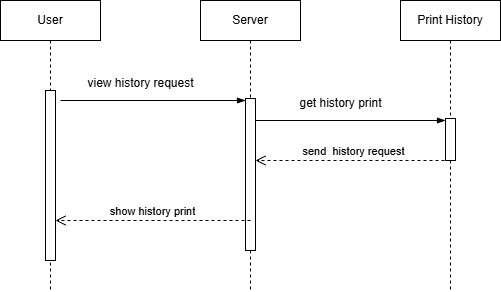

The diagram above was exported from draw.io. Its source (the exported page's mxGraphModel, read from the mxfile embedded in the PNG):
<mxGraphModel dx="1320" dy="702" grid="1" gridSize="10" guides="1" tooltips="1" connect="1" arrows="1" fold="1" page="1" pageScale="1" pageWidth="827" pageHeight="1169" math="0" shadow="0">
  <root>
    <mxCell id="0" />
    <mxCell id="1" parent="0" />
    <mxCell id="jPdnofCrqA31wUXM4_iv-1" value="User" style="shape=umlLifeline;perimeter=lifelinePerimeter;whiteSpace=wrap;html=1;container=1;dropTarget=0;collapsible=0;recursiveResize=0;outlineConnect=0;portConstraint=eastwest;newEdgeStyle={&quot;edgeStyle&quot;:&quot;elbowEdgeStyle&quot;,&quot;elbow&quot;:&quot;vertical&quot;,&quot;curved&quot;:0,&quot;rounded&quot;:0};" parent="1" vertex="1">
      <mxGeometry x="120" y="30" width="100" height="290" as="geometry" />
    </mxCell>
    <mxCell id="jPdnofCrqA31wUXM4_iv-2" value="" style="html=1;points=[[0,0,0,0,5],[0,1,0,0,-5],[1,0,0,0,5],[1,1,0,0,-5]];perimeter=orthogonalPerimeter;outlineConnect=0;targetShapes=umlLifeline;portConstraint=eastwest;newEdgeStyle={&quot;curved&quot;:0,&quot;rounded&quot;:0};" parent="jPdnofCrqA31wUXM4_iv-1" vertex="1">
      <mxGeometry x="45" y="90" width="10" height="170" as="geometry" />
    </mxCell>
    <mxCell id="jPdnofCrqA31wUXM4_iv-3" value="Server" style="shape=umlLifeline;perimeter=lifelinePerimeter;whiteSpace=wrap;html=1;container=1;dropTarget=0;collapsible=0;recursiveResize=0;outlineConnect=0;portConstraint=eastwest;newEdgeStyle={&quot;edgeStyle&quot;:&quot;elbowEdgeStyle&quot;,&quot;elbow&quot;:&quot;vertical&quot;,&quot;curved&quot;:0,&quot;rounded&quot;:0};" parent="1" vertex="1">
      <mxGeometry x="320" y="30" width="100" height="290" as="geometry" />
    </mxCell>
    <mxCell id="jPdnofCrqA31wUXM4_iv-4" value="" style="html=1;points=[[0,0,0,0,5],[0,1,0,0,-5],[1,0,0,0,5],[1,1,0,0,-5]];perimeter=orthogonalPerimeter;outlineConnect=0;targetShapes=umlLifeline;portConstraint=eastwest;newEdgeStyle={&quot;curved&quot;:0,&quot;rounded&quot;:0};" parent="jPdnofCrqA31wUXM4_iv-3" vertex="1">
      <mxGeometry x="45" y="98" width="10" height="152" as="geometry" />
    </mxCell>
    <mxCell id="jPdnofCrqA31wUXM4_iv-5" value="" style="fontSize=12;html=1;endArrow=blockThin;endFill=1;rounded=0;" parent="1" target="jPdnofCrqA31wUXM4_iv-4" edge="1">
      <mxGeometry width="160" relative="1" as="geometry">
        <mxPoint x="180" y="130" as="sourcePoint" />
        <mxPoint x="345" y="130" as="targetPoint" />
      </mxGeometry>
    </mxCell>
    <mxCell id="jPdnofCrqA31wUXM4_iv-6" value="view history request" style="text;html=1;align=center;verticalAlign=middle;resizable=0;points=[];autosize=1;strokeColor=none;fillColor=none;" parent="1" vertex="1">
      <mxGeometry x="195" y="98" width="130" height="30" as="geometry" />
    </mxCell>
    <mxCell id="jPdnofCrqA31wUXM4_iv-7" value="" style="fontSize=12;html=1;endArrow=blockThin;endFill=1;rounded=0;" parent="1" edge="1">
      <mxGeometry width="160" relative="1" as="geometry">
        <mxPoint x="375" y="150.00000000000006" as="sourcePoint" />
        <mxPoint x="565" y="150" as="targetPoint" />
      </mxGeometry>
    </mxCell>
    <mxCell id="jPdnofCrqA31wUXM4_iv-8" value="get history print" style="text;html=1;align=center;verticalAlign=middle;resizable=0;points=[];autosize=1;strokeColor=none;fillColor=none;" parent="1" vertex="1">
      <mxGeometry x="405" y="118" width="110" height="30" as="geometry" />
    </mxCell>
    <mxCell id="jPdnofCrqA31wUXM4_iv-9" value="show history print" style="html=1;verticalAlign=bottom;endArrow=open;dashed=1;endSize=8;rounded=0;" parent="1" edge="1">
      <mxGeometry x="0.0028" relative="1" as="geometry">
        <mxPoint x="370" y="250" as="sourcePoint" />
        <mxPoint x="175" y="250" as="targetPoint" />
        <mxPoint as="offset" />
      </mxGeometry>
    </mxCell>
    <mxCell id="jPdnofCrqA31wUXM4_iv-10" value="Print History" style="shape=umlLifeline;perimeter=lifelinePerimeter;whiteSpace=wrap;html=1;container=1;dropTarget=0;collapsible=0;recursiveResize=0;outlineConnect=0;portConstraint=eastwest;newEdgeStyle={&quot;edgeStyle&quot;:&quot;elbowEdgeStyle&quot;,&quot;elbow&quot;:&quot;vertical&quot;,&quot;curved&quot;:0,&quot;rounded&quot;:0};" parent="1" vertex="1">
      <mxGeometry x="520" y="30" width="100" height="290" as="geometry" />
    </mxCell>
    <mxCell id="jPdnofCrqA31wUXM4_iv-11" value="" style="html=1;points=[[0,0,0,0,5],[0,1,0,0,-5],[1,0,0,0,5],[1,1,0,0,-5]];perimeter=orthogonalPerimeter;outlineConnect=0;targetShapes=umlLifeline;portConstraint=eastwest;newEdgeStyle={&quot;curved&quot;:0,&quot;rounded&quot;:0};" parent="jPdnofCrqA31wUXM4_iv-10" vertex="1">
      <mxGeometry x="45" y="118" width="10" height="42" as="geometry" />
    </mxCell>
    <mxCell id="jPdnofCrqA31wUXM4_iv-12" value="send&amp;nbsp; history request" style="html=1;verticalAlign=bottom;endArrow=open;dashed=1;endSize=8;rounded=0;" parent="1" edge="1">
      <mxGeometry relative="1" as="geometry">
        <mxPoint x="570" y="190" as="sourcePoint" />
        <mxPoint x="375" y="190" as="targetPoint" />
        <mxPoint as="offset" />
      </mxGeometry>
    </mxCell>
  </root>
</mxGraphModel>